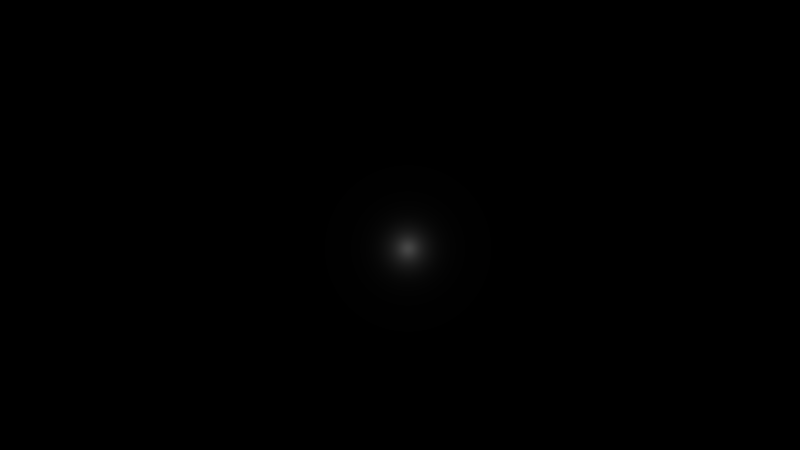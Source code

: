 # Source: test3_v001.blend  (saved by Blender 2.69.0; exported with 4.5.12 LTS)
import bpy
from mathutils import Matrix  # noqa: F401  (used for matrix-valued properties, if any)

bpy.ops.wm.read_factory_settings(use_empty=True)
scene = bpy.context.scene
scene.name = 'Scene'

# ---- collections
col_collection_1 = bpy.data.collections.new('Collection 1'); scene.collection.children.link(col_collection_1)
col_collection_2 = bpy.data.collections.new('Collection 2'); scene.collection.children.link(col_collection_2)
col_collection_2.hide_render = True
col_collection_2.hide_viewport = True

# ---- materials (node trees are filled in below, after node groups)
mat_ground = bpy.data.materials.new('ground')
mat_ground.alpha_threshold = 0.0
mat_ground.use_transparent_shadow = False
mat_ground.roughness = 0.5
mat_ground.line_color = (0.0, 0.0, 0.0, 1.0)
mat_ghost = bpy.data.materials.new('ghost')
mat_ghost.alpha_threshold = 0.0
mat_ghost.use_transparent_shadow = False
mat_ghost.diffuse_color = (0.5, 0.0, 1.0, 1.0)
mat_ghost.roughness = 0.5
mat_ghost.line_color = (0.0, 0.0, 0.0, 1.0)
mat_dir = bpy.data.materials.new('dir')
mat_dir.alpha_threshold = 0.0
mat_dir.use_transparent_shadow = False
mat_dir.roughness = 0.5
mat_dir.line_color = (0.0, 0.0, 0.0, 1.0)
mat_goal = bpy.data.materials.new('goal')
mat_goal.alpha_threshold = 0.0
mat_goal.use_transparent_shadow = False
mat_goal.diffuse_color = (0.0, 0.02143, 0.8, 1.0)
mat_goal.roughness = 0.5
mat_goal.line_color = (0.0, 0.0, 0.0, 1.0)
mat_mine = bpy.data.materials.new('mine')
mat_mine.alpha_threshold = 0.0
mat_mine.use_transparent_shadow = False
mat_mine.diffuse_color = (0.0, 1.0, 0.0, 1.0)
mat_mine.roughness = 0.5
mat_mine.line_color = (0.0, 0.0, 0.0, 1.0)
mat_pacman = bpy.data.materials.new('pacman')
mat_pacman.alpha_threshold = 0.0
mat_pacman.use_transparent_shadow = False
mat_pacman.diffuse_color = (1.0, 0.9689, 0.0, 1.0)
mat_pacman.roughness = 0.5
mat_pacman.line_color = (0.0, 0.0, 0.0, 1.0)

# ---- material node trees

# ---- world
world_world = bpy.data.worlds.new('World'); scene.world = world_world
world_world.color = (0.0, 0.0, 0.0)
world_world.use_sun_shadow = False
world_world.sun_shadow_jitter_overblur = 0.0
world_world.cycles.sampling_method = 'MANUAL'
world_world.cycles.sample_map_resolution = 256

# ---- cameras
cam_camera = bpy.data.cameras.new('Camera')
cam_camera.type = 'ORTHO'
cam_camera.clip_end = 100.0
cam_camera.lens = 35.0
cam_camera.sensor_width = 32.0
cam_camera.sensor_height = 18.0
cam_camera.ortho_scale = 405.0
cam_camera.dof.focus_distance = 0.0
cam_camera.dof.aperture_fstop = 128.0

# ---- lights
light_lamp = bpy.data.lights.new('Lamp', 'POINT')
light_lamp.transmission_factor = 0.0
light_lamp.cutoff_distance = 30.0
light_lamp.energy = 100.0
light_lamp.shadow_buffer_clip_start = 1.001
light_lamp.shadow_soft_size = 0.1
light_lamp.shadow_maximum_resolution = 0.006
light_lamp.use_absolute_resolution = True
light_lamp.cycles.use_multiple_importance_sampling = False

# ---- meshes
me_cube_001 = bpy.data.meshes.new('Cube.001')
me_cube_001.from_pydata([(-1.0, -1.0, -1.0), (-1.0, 1.0, -1.0), (1.0, 1.0, -1.0), (1.0, -1.0, -1.0), (-1.0, -1.0, 1.0), (-1.0, 1.0, 1.0), (1.0, 1.0, 1.0), (1.0, -1.0, 1.0)], [], [(4, 5, 1, 0), (5, 6, 2, 1), (6, 7, 3, 2), (7, 4, 0, 3), (0, 1, 2, 3), (7, 6, 5, 4)])
me_cube_001.materials.append(mat_ground)
me_cube_001.use_remesh_preserve_volume = False
me_cube_001.use_remesh_preserve_attributes = False
me_cube_001.use_mirror_vertex_groups = False
me_cube_001.update()
me_cylinder = bpy.data.meshes.new('Cylinder')
me_cylinder.from_pydata([(0.0, 0.0, -0.2775), (0.0, 0.0, 0.2775), (0.0, 1.0, -0.2775), (0.0, 1.0, 0.2775), (0.3827, 0.9239, -0.2775), (0.3827, 0.9239, 0.2775), (0.7071, 0.7071, -0.2775), (0.7071, 0.7071, 0.2775), (0.9239, 0.3827, -0.2775), (0.9239, 0.3827, 0.2775), (1.0, -4.47e-08, -0.2775), (1.0, -4.47e-08, 0.2775), (0.9911, -0.9925, -0.2775), (0.9911, -0.9925, 0.2775), (0.4414, -0.4772, -0.2775), (0.4414, -0.4772, 0.2775), (1.583e-07, -0.999, -0.2775), (1.583e-07, -0.999, 0.2775), (-0.4414, -0.4772, -0.2775), (-0.4414, -0.4772, 0.2775), (-0.9911, -0.9925, -0.2775), (-0.9911, -0.9925, 0.2775), (-1.0, 1.49e-08, -0.2775), (-1.0, 1.49e-08, 0.2775), (-0.9239, 0.3827, -0.2775), (-0.9239, 0.3827, 0.2775), (-0.7071, 0.7071, -0.2775), (-0.7071, 0.7071, 0.2775), (-0.3827, 0.9239, -0.2775), (-0.3827, 0.9239, 0.2775)], [], [(0, 2, 4), (1, 5, 3), (2, 3, 5, 4), (0, 4, 6), (1, 7, 5), (4, 5, 7, 6), (0, 6, 8), (1, 9, 7), (6, 7, 9, 8), (0, 8, 10), (1, 11, 9), (8, 9, 11, 10), (0, 10, 12), (1, 13, 11), (10, 11, 13, 12), (0, 14, 16), (1, 17, 15), (14, 15, 17, 16), (0, 16, 18), (1, 19, 17), (16, 17, 19, 18), (0, 12, 14), (0, 18, 20), (19, 1, 21), (13, 1, 15), (12, 13, 15, 14), (0, 20, 22), (1, 23, 21), (20, 21, 23, 22), (0, 22, 24), (1, 25, 23), (22, 23, 25, 24), (0, 24, 26), (1, 27, 25), (24, 25, 27, 26), (0, 26, 28), (1, 29, 27), (26, 27, 29, 28), (0, 28, 2), (1, 3, 29), (28, 29, 3, 2), (18, 19, 21, 20)])
me_cylinder.materials.append(mat_ghost)
me_cylinder.use_remesh_preserve_volume = False
me_cylinder.use_remesh_preserve_attributes = False
me_cylinder.use_mirror_vertex_groups = False
me_cylinder.update()
me_cone_001 = bpy.data.meshes.new('Cone.001')
me_cone_001.from_pydata([(0.0, 1.0, -1.0), (0.1951, 0.9808, -1.0), (0.3827, 0.9239, -1.0), (0.5556, 0.8315, -1.0), (0.7071, 0.7071, -1.0), (0.8315, 0.5556, -1.0), (0.9239, 0.3827, -1.0), (0.9808, 0.1951, -1.0), (1.0, 4.47e-08, -1.0), (0.0, 0.0, 1.0), (0.9808, -0.1951, -1.0), (0.9239, -0.3827, -1.0), (0.8315, -0.5556, -1.0), (0.7071, -0.7071, -1.0), (0.5556, -0.8315, -1.0), (0.3827, -0.9239, -1.0), (0.1951, -0.9808, -1.0), (-3.258e-07, -1.0, -1.0), (-0.1951, -0.9808, -1.0), (-0.3827, -0.9239, -1.0), (-0.5556, -0.8315, -1.0), (-0.7071, -0.7071, -1.0), (-0.8315, -0.5556, -1.0), (-0.9239, -0.3827, -1.0), (-0.9808, -0.1951, -1.0), (-1.0, 8.792e-07, -1.0), (-0.9808, 0.1951, -1.0), (-0.9239, 0.3827, -1.0), (-0.8315, 0.5556, -1.0), (-0.7071, 0.7071, -1.0), (-0.5556, 0.8315, -1.0), (-0.3827, 0.9239, -1.0), (-0.1951, 0.9808, -1.0)], [], [(31, 9, 32), (0, 9, 1), (30, 9, 31), (29, 9, 30), (28, 9, 29), (27, 9, 28), (26, 9, 27), (25, 9, 26), (24, 9, 25), (23, 9, 24), (22, 9, 23), (21, 9, 22), (20, 9, 21), (19, 9, 20), (18, 9, 19), (17, 9, 18), (16, 9, 17), (15, 9, 16), (14, 9, 15), (13, 9, 14), (12, 9, 13), (11, 9, 12), (10, 9, 11), (8, 9, 10), (7, 9, 8), (6, 9, 7), (5, 9, 6), (4, 9, 5), (3, 9, 4), (2, 9, 3), (32, 9, 0), (1, 9, 2), (0, 1, 2, 3, 4, 5, 6, 7, 8, 10, 11, 12, 13, 14, 15, 16, 17, 18, 19, 20, 21, 22, 23, 24, 25, 26, 27, 28, 29, 30, 31, 32)])
me_cone_001.materials.append(mat_dir)
me_cone_001.use_remesh_preserve_volume = False
me_cone_001.use_remesh_preserve_attributes = False
me_cone_001.use_mirror_vertex_groups = False
me_cone_001.update()
me_cone = bpy.data.meshes.new('Cone')
me_cone.from_pydata([(0.0, 1.0, -1.0), (0.1951, 0.9808, -1.0), (0.3827, 0.9239, -1.0), (0.5556, 0.8315, -1.0), (0.7071, 0.7071, -1.0), (0.8315, 0.5556, -1.0), (0.9239, 0.3827, -1.0), (0.9808, 0.1951, -1.0), (1.0, 4.47e-08, -1.0), (0.0, 0.0, 1.0), (0.9808, -0.1951, -1.0), (0.9239, -0.3827, -1.0), (0.8315, -0.5556, -1.0), (0.7071, -0.7071, -1.0), (0.5556, -0.8315, -1.0), (0.3827, -0.9239, -1.0), (0.1951, -0.9808, -1.0), (-3.258e-07, -1.0, -1.0), (-0.1951, -0.9808, -1.0), (-0.3827, -0.9239, -1.0), (-0.5556, -0.8315, -1.0), (-0.7071, -0.7071, -1.0), (-0.8315, -0.5556, -1.0), (-0.9239, -0.3827, -1.0), (-0.9808, -0.1951, -1.0), (-1.0, 8.792e-07, -1.0), (-0.9808, 0.1951, -1.0), (-0.9239, 0.3827, -1.0), (-0.8315, 0.5556, -1.0), (-0.7071, 0.7071, -1.0), (-0.5556, 0.8315, -1.0), (-0.3827, 0.9239, -1.0), (-0.1951, 0.9808, -1.0)], [], [(31, 9, 32), (0, 9, 1), (30, 9, 31), (29, 9, 30), (28, 9, 29), (27, 9, 28), (26, 9, 27), (25, 9, 26), (24, 9, 25), (23, 9, 24), (22, 9, 23), (21, 9, 22), (20, 9, 21), (19, 9, 20), (18, 9, 19), (17, 9, 18), (16, 9, 17), (15, 9, 16), (14, 9, 15), (13, 9, 14), (12, 9, 13), (11, 9, 12), (10, 9, 11), (8, 9, 10), (7, 9, 8), (6, 9, 7), (5, 9, 6), (4, 9, 5), (3, 9, 4), (2, 9, 3), (32, 9, 0), (1, 9, 2), (0, 1, 2, 3, 4, 5, 6, 7, 8, 10, 11, 12, 13, 14, 15, 16, 17, 18, 19, 20, 21, 22, 23, 24, 25, 26, 27, 28, 29, 30, 31, 32)])
me_cone.materials.append(mat_goal)
me_cone.use_remesh_preserve_volume = False
me_cone.use_remesh_preserve_attributes = False
me_cone.use_mirror_vertex_groups = False
me_cone.update()
me_sphere = bpy.data.meshes.new('Sphere')
me_sphere.from_pydata([(-0.4714, 8.615e-08, 0.4714), (-0.6667, 8.615e-08, -2.865e-08), (-0.4714, 8.615e-08, -0.4714), (-0.2357, 0.4082, 0.4714), (-0.3333, 0.5774, -2.865e-08), (-0.2357, 0.4082, -0.4714), (0.2357, 0.4082, 0.4714), (0.3333, 0.5774, -2.865e-08), (0.2357, 0.4082, -0.4714), (0.4714, 9.689e-08, 0.4714), (0.6667, 1.168e-07, -2.865e-08), (0.4714, 9.689e-08, -0.4714), (2.07e-07, 8.615e-08, -0.6667), (0.2357, -0.4082, 0.4714), (0.3333, -0.5774, -2.865e-08), (0.2357, -0.4082, -0.4714), (1.779e-07, 3.568e-08, 0.6667), (-0.2357, -0.4082, 0.4714), (-0.3333, -0.5774, -2.865e-08), (-0.2357, -0.4082, -0.4714)], [], [(2, 1, 4, 5), (1, 0, 3, 4), (5, 4, 7, 8), (4, 3, 6, 7), (8, 7, 10, 11), (7, 6, 9, 10), (11, 10, 14, 15), (10, 9, 13, 14), (15, 14, 18, 19), (14, 13, 17, 18), (12, 2, 5), (0, 16, 3), (12, 5, 8), (3, 16, 6), (12, 8, 11), (6, 16, 9), (12, 11, 15), (9, 16, 13), (12, 15, 19), (13, 16, 17), (12, 19, 2), (19, 18, 1, 2), (18, 17, 0, 1), (17, 16, 0)])
me_sphere.materials.append(mat_mine)
me_sphere.use_remesh_preserve_volume = False
me_sphere.use_remesh_preserve_attributes = False
me_sphere.use_mirror_vertex_groups = False
me_sphere.update()
me_cube = bpy.data.meshes.new('Cube')
me_cube.from_pydata([(-0.2614, 0.0, -0.273), (-0.2614, 0.0, 0.273), (0.0, 1.0, -0.273), (0.0, 1.0, 0.273), (0.5, 0.866, -0.273), (0.5, 0.866, 0.273), (0.866, 0.5, -0.273), (0.866, 0.5, 0.273), (-0.1757, -4.371e-08, -0.273), (-0.1757, -4.371e-08, 0.273), (0.866, -0.5, -0.273), (0.866, -0.5, 0.273), (0.5, -0.866, -0.273), (0.5, -0.866, 0.273), (1.49e-07, -1.0, -0.273), (1.49e-07, -1.0, 0.273), (-0.5, -0.866, -0.273), (-0.5, -0.866, 0.273), (-0.866, -0.5, -0.273), (-0.866, -0.5, 0.273), (-1.0, -4.649e-07, -0.273), (-1.0, -4.649e-07, 0.273), (-0.866, 0.5, -0.273), (-0.866, 0.5, 0.273), (-0.5, 0.866, -0.273), (-0.5, 0.866, 0.273)], [], [(0, 2, 4), (1, 5, 3), (2, 3, 5, 4), (0, 4, 6), (1, 7, 5), (4, 5, 7, 6), (0, 6, 8), (1, 9, 7), (6, 7, 9, 8), (0, 8, 10), (1, 11, 9), (8, 9, 11, 10), (0, 10, 12), (1, 13, 11), (10, 11, 13, 12), (0, 12, 14), (1, 15, 13), (12, 13, 15, 14), (0, 14, 16), (1, 17, 15), (14, 15, 17, 16), (0, 16, 18), (1, 19, 17), (16, 17, 19, 18), (0, 18, 20), (1, 21, 19), (18, 19, 21, 20), (0, 20, 22), (1, 23, 21), (20, 21, 23, 22), (0, 22, 24), (1, 25, 23), (22, 23, 25, 24), (0, 24, 2), (1, 3, 25), (24, 25, 3, 2)])
me_cube.materials.append(mat_pacman)
me_cube.use_remesh_preserve_volume = False
me_cube.use_remesh_preserve_attributes = False
me_cube.use_mirror_vertex_groups = False
me_cube.update()

# ---- curves / text
txt_text = bpy.data.curves.new('Text', 'FONT')
txt_text.dimensions = '2D'
txt_text.body = 'GenText'
txt_text.use_path_clamp = True
txt_text.bevel_resolution = 0
txt_text.size = 6.0

# ---- objects
ob_gentext = bpy.data.objects.new('GenText', txt_text)
ob_cube_001 = bpy.data.objects.new('Cube.001', me_cube_001)
ob_timer = bpy.data.objects.new('timer', None)
ob_empty = bpy.data.objects.new('Empty', None)
ob_lamp = bpy.data.objects.new('Lamp', light_lamp)
ob_camera = bpy.data.objects.new('Camera', cam_camera)
ob_ghost = bpy.data.objects.new('ghost', me_cylinder)
ob_dir = bpy.data.objects.new('dir', me_cone_001)
ob_goal = bpy.data.objects.new('goal', me_cone)
ob_mine = bpy.data.objects.new('mine', me_sphere)
ob_pacman = bpy.data.objects.new('pacman', me_cube)

# ---- transforms, parenting, visibility, modifiers, constraints
ob_gentext.location = (-136.1, 121.1, 0.0)
ob_gentext.lineart.crease_threshold = 0.0
ob_cube_001.location = (0.0, 0.0, 0.0)
ob_cube_001.scale = (100.0, 100.0, 0.159)
ob_cube_001.lineart.crease_threshold = 0.0
ob_timer.location = (-3.0, -1.0, 0.0)
ob_timer.empty_image_offset = (0.0, 0.0)
ob_timer.lineart.crease_threshold = 0.0
ob_empty.location = (0.0, 0.0, 0.0)
ob_empty.empty_image_offset = (0.0, 0.0)
ob_empty.lineart.crease_threshold = 0.0
ob_lamp.location = (4.076, 1.005, 5.904)
ob_lamp.rotation_euler = (0.6503, 0.05522, 1.866)
ob_lamp.lock_rotations_4d = False
ob_lamp.empty_display_type = 'ARROWS'
ob_lamp.color = (0.0, 0.0, 0.0, 0.0)
ob_lamp.lineart.crease_threshold = 0.0
ob_camera.location = (0.0, 12.89, 75.01)
ob_camera.lock_rotations_4d = False
ob_camera.empty_display_type = 'ARROWS'
ob_camera.color = (0.0, 0.0, 0.0, 0.0)
ob_camera.display_type = 'WIRE'
ob_camera.lineart.crease_threshold = 0.0
ob_ghost.location = (0.0, 0.0, 0.0)
ob_ghost.lineart.crease_threshold = 0.0
ob_dir.location = (106.2, -104.9, 0.2677)
ob_dir.lineart.crease_threshold = 0.0
ob_goal.location = (102.4, -104.9, 0.2677)
ob_goal.lineart.crease_threshold = 0.0
ob_mine.location = (0.0, 0.0, 0.0)
ob_mine.scale = (0.8, 0.8, 0.8)
ob_mine.color = (1.0, 0.09067, 0.0, 1.0)
ob_mine.lineart.crease_threshold = 0.0
ob_pacman.location = (0.0, 0.0, 0.0)
ob_pacman.lock_rotations_4d = False
ob_pacman.empty_display_type = 'ARROWS'
ob_pacman.lineart.crease_threshold = 0.0

# ---- collection membership
col_collection_1.objects.link(ob_gentext)
col_collection_1.objects.link(ob_cube_001)
col_collection_1.objects.link(ob_timer)
col_collection_1.objects.link(ob_empty)
col_collection_1.objects.link(ob_lamp)
col_collection_1.objects.link(ob_camera)
col_collection_2.objects.link(ob_ghost)
col_collection_2.objects.link(ob_dir)
col_collection_2.objects.link(ob_goal)
col_collection_2.objects.link(ob_mine)
col_collection_2.objects.link(ob_pacman)

# ---- scene / render settings (as saved in the file)
scene.camera = ob_camera
scene.frame_start = 1; scene.frame_end = 250; scene.frame_set(270)
scene.render.engine = 'BLENDER_EEVEE_NEXT'
scene.render.image_settings.compression = 90
scene.render.resolution_percentage = 50
scene.render.dither_intensity = 0.0
scene.cycles.use_denoising = False
scene.cycles.samples = 10
scene.cycles.sampling_pattern = 'TABULATED_SOBOL'
scene.cycles.light_sampling_threshold = 0.0
scene.cycles.use_adaptive_sampling = False
scene.cycles.use_light_tree = False
scene.cycles.blur_glossy = 0.0
scene.cycles.volume_bounces = 1
scene.cycles.pixel_filter_type = 'GAUSSIAN'
scene.cycles.sample_clamp_indirect = 0.0
scene.view_settings.view_transform = 'Standard'
bpy.context.view_layer.update()
